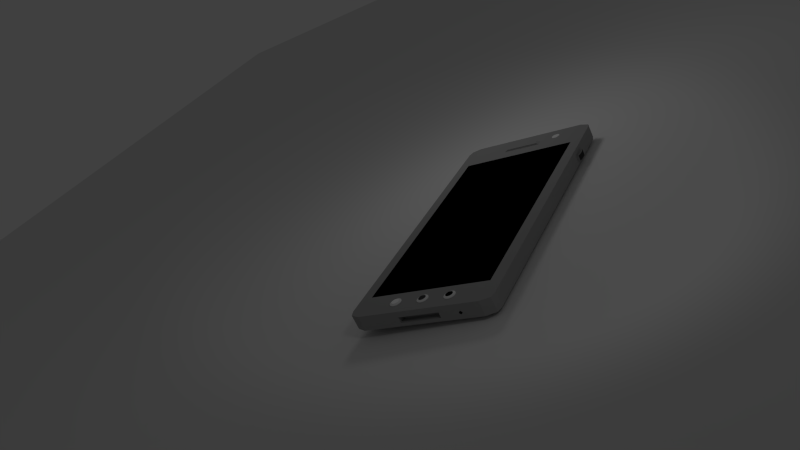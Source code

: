 # Source: phone.blend  (saved by Blender 2.64.0; exported with 4.5.12 LTS)
import bpy
from mathutils import Matrix  # noqa: F401  (used for matrix-valued properties, if any)

bpy.ops.wm.read_factory_settings(use_empty=True)
scene = bpy.context.scene
scene.name = 'Scene'

# ---- collections
col_collection_1 = bpy.data.collections.new('Collection 1'); scene.collection.children.link(col_collection_1)

# ---- materials (node trees are filled in below, after node groups)
mat_material_003 = bpy.data.materials.new('Material.003')
mat_material_003.alpha_threshold = 0.0
mat_material_003.use_transparent_shadow = False
mat_material_003.roughness = 0.5
mat_material_003.line_color = (0.0, 0.0, 0.0, 1.0)
mat_material_004 = bpy.data.materials.new('Material.004')
mat_material_004.alpha_threshold = 0.0
mat_material_004.use_transparent_shadow = False
mat_material_004.diffuse_color = (0.05703, 0.05626, 0.0578, 1.0)
mat_material_004.roughness = 0.5
mat_material_004.line_color = (0.0, 0.0, 0.0, 1.0)
mat_material_005 = bpy.data.materials.new('Material.005')
mat_material_005.alpha_threshold = 0.0
mat_material_005.use_transparent_shadow = False
mat_material_005.diffuse_color = (0.0, 0.0, 0.0, 1.0)
mat_material_005.roughness = 0.5
mat_material_005.line_color = (0.0, 0.0, 0.0, 1.0)
mat_material_006 = bpy.data.materials.new('Material.006')
mat_material_006.alpha_threshold = 0.0
mat_material_006.use_transparent_shadow = False
mat_material_006.diffuse_color = (1.0, 1.0, 1.0, 1.0)
mat_material_006.roughness = 0.5
mat_material_006.line_color = (0.0, 0.0, 0.0, 1.0)
mat_material = bpy.data.materials.new('Material')
mat_material.alpha_threshold = 0.0
mat_material.use_transparent_shadow = False
mat_material.diffuse_color = (0.3343, 0.3343, 0.3343, 1.0)
mat_material.roughness = 0.5
mat_material.line_color = (0.0, 0.0, 0.0, 1.0)
mat_material_002 = bpy.data.materials.new('Material.002')
mat_material_002.alpha_threshold = 0.0
mat_material_002.use_transparent_shadow = False
mat_material_002.diffuse_color = (0.0, 0.0, 0.0, 1.0)
mat_material_002.roughness = 0.5
mat_material_002.line_color = (0.0, 0.0, 0.0, 1.0)
mat_material_007 = bpy.data.materials.new('Material.007')
mat_material_007.alpha_threshold = 0.0
mat_material_007.use_transparent_shadow = False
mat_material_007.diffuse_color = (1.0, 1.0, 1.0, 1.0)
mat_material_007.roughness = 0.5
mat_material_007.line_color = (0.0, 0.0, 0.0, 1.0)
mat_material_008 = bpy.data.materials.new('Material.008')
mat_material_008.alpha_threshold = 0.0
mat_material_008.use_transparent_shadow = False
mat_material_008.diffuse_color = (0.04203, 0.04203, 0.04203, 1.0)
mat_material_008.roughness = 0.5
mat_material_008.line_color = (0.0, 0.0, 0.0, 1.0)

# ---- material node trees

# ---- world
world_world = bpy.data.worlds.new('World'); scene.world = world_world
world_world.color = (0.05088, 0.05088, 0.05088)
world_world.use_sun_shadow = False
world_world.sun_shadow_jitter_overblur = 0.0
world_world.cycles.sampling_method = 'MANUAL'
world_world.cycles.sample_map_resolution = 256

# ---- cameras
cam_camera = bpy.data.cameras.new('Camera')
cam_camera.clip_end = 100.0
cam_camera.lens = 35.0
cam_camera.sensor_width = 32.0
cam_camera.sensor_height = 18.0
cam_camera.ortho_scale = 7.314
cam_camera.dof.focus_distance = 0.0
cam_camera.dof.aperture_fstop = 128.0

# ---- lights
light_spot = bpy.data.lights.new('Spot', 'SPOT')
light_spot.transmission_factor = 0.0
light_spot.energy = 200.0
light_spot.shadow_buffer_clip_start = 0.5
light_spot.shadow_soft_size = 1.0
light_spot.shadow_maximum_resolution = 0.006
light_spot.use_absolute_resolution = True
light_spot.cycles.use_multiple_importance_sampling = False
light_lamp = bpy.data.lights.new('Lamp', 'POINT')
light_lamp.transmission_factor = 0.0
light_lamp.cutoff_distance = 30.0
light_lamp.energy = 100.0
light_lamp.shadow_buffer_clip_start = 1.001
light_lamp.shadow_soft_size = 1.0
light_lamp.shadow_maximum_resolution = 0.006
light_lamp.use_absolute_resolution = True
light_lamp.cycles.use_multiple_importance_sampling = False

# ---- meshes
me_circle_001 = bpy.data.meshes.new('Circle.001')
me_circle_001.from_pydata([(246.1, -244.1, -4.763), (-245.6, -244.1, -4.763), (246.1, 247.6, -4.763), (-245.6, 247.6, -4.763)], [], [(2, 3, 1, 0)])
me_circle_001.use_remesh_preserve_volume = False
me_circle_001.use_remesh_preserve_attributes = False
me_circle_001.use_mirror_vertex_groups = False
me_circle_001.update()
me_cylinder_001 = bpy.data.meshes.new('Cylinder.001')
me_cylinder_001.from_pydata([(3.243, -7.459, 1.576), (3.142, -7.469, 1.576), (3.045, -7.498, 1.576), (2.955, -7.546, 1.576), (2.877, -7.61, 1.576), (2.812, -7.689, 1.576), (2.764, -7.778, 1.576), (2.735, -7.875, 1.576), (2.725, -7.976, 1.576), (2.735, -8.077, 1.576), (2.764, -8.174, 1.576), (2.812, -8.264, 1.576), (2.877, -8.342, 1.576), (2.955, -8.406, 1.576), (3.045, -8.454, 1.576), (3.142, -8.484, 1.576), (3.243, -8.494, 1.576), (3.343, -8.484, 1.576), (3.441, -8.454, 1.576), (3.53, -8.406, 1.576), (3.608, -8.342, 1.576), (3.673, -8.264, 1.576), (3.721, -8.174, 1.576), (3.75, -8.077, 1.576), (3.76, -7.976, 1.576), (3.75, -7.875, 1.576), (3.721, -7.778, 1.576), (3.673, -7.689, 1.576), (3.608, -7.61, 1.576), (3.53, -7.546, 1.576), (3.441, -7.498, 1.576), (3.343, -7.469, 1.576), (-32.21, -6.215, 1.205), (-32.21, -6.462, 1.764), (-32.08, -6.228, 1.205), (-32.12, -6.47, 1.764), (-31.95, -6.267, 1.205), (-32.04, -6.495, 1.764), (-31.83, -6.33, 1.205), (-31.97, -6.536, 1.764), (-31.72, -6.416, 1.205), (-31.9, -6.59, 1.764), (-31.64, -6.52, 1.205), (-31.84, -6.657, 1.764), (-31.58, -6.638, 1.205), (-31.8, -6.733, 1.764), (-31.54, -6.767, 1.205), (-31.78, -6.815, 1.764), (-31.52, -6.901, 1.205), (-31.77, -6.901, 1.764), (-31.54, -7.034, 1.205), (-31.78, -6.986, 1.764), (-31.58, -7.163, 1.205), (-31.8, -7.069, 1.764), (-31.64, -7.282, 1.205), (-31.84, -7.144, 1.764), (-31.72, -7.385, 1.205), (-31.9, -7.211, 1.764), (-31.83, -7.471, 1.205), (-31.97, -7.266, 1.764), (-31.95, -7.534, 1.205), (-32.04, -7.306, 1.764), (-32.08, -7.573, 1.205), (-32.12, -7.331, 1.764), (-32.21, -7.586, 1.205), (-32.21, -7.34, 1.764), (-32.34, -7.573, 1.205), (-32.3, -7.331, 1.764), (-32.47, -7.534, 1.205), (-32.38, -7.306, 1.764), (-32.59, -7.471, 1.205), (-32.45, -7.266, 1.764), (-32.69, -7.385, 1.205), (-32.52, -7.211, 1.764), (-32.78, -7.282, 1.205), (-32.57, -7.144, 1.764), (-32.84, -7.163, 1.205), (-32.62, -7.069, 1.764), (-32.88, -7.034, 1.205), (-32.64, -6.986, 1.764), (-32.9, -6.901, 1.205), (-32.65, -6.901, 1.764), (-32.88, -6.767, 1.205), (-32.64, -6.815, 1.764), (-32.84, -6.638, 1.205), (-32.62, -6.733, 1.764), (-32.78, -6.52, 1.205), (-32.57, -6.657, 1.764), (-32.69, -6.416, 1.205), (-32.52, -6.59, 1.764), (-32.59, -6.33, 1.205), (-32.45, -6.536, 1.764), (-32.47, -6.267, 1.205), (-32.38, -6.495, 1.764), (-32.34, -6.228, 1.205), (-32.3, -6.47, 1.764), (-32.21, -6.215, 1.645), (-32.08, -6.228, 1.645), (-31.95, -6.267, 1.645), (-31.83, -6.33, 1.645), (-31.72, -6.416, 1.645), (-31.64, -6.52, 1.645), (-31.58, -6.638, 1.645), (-31.54, -6.767, 1.645), (-31.52, -6.901, 1.645), (-31.54, -7.034, 1.645), (-31.58, -7.163, 1.645), (-31.64, -7.282, 1.645), (-31.72, -7.385, 1.645), (-31.83, -7.471, 1.645), (-31.95, -7.534, 1.645), (-32.08, -7.573, 1.645), (-32.21, -7.586, 1.645), (-32.34, -7.573, 1.645), (-32.47, -7.534, 1.645), (-32.59, -7.471, 1.645), (-32.69, -7.385, 1.645), (-32.78, -7.282, 1.645), (-32.84, -7.163, 1.645), (-32.88, -7.034, 1.645), (-32.9, -6.901, 1.645), (-32.88, -6.767, 1.645), (-32.84, -6.638, 1.645), (-32.78, -6.52, 1.645), (-32.69, -6.416, 1.645), (-32.59, -6.33, 1.645), (-32.47, -6.267, 1.645), (-32.34, -6.228, 1.645), (-32.12, -0.4686, 1.764), (-32.08, -0.7106, 1.205), (-32.04, -0.4437, 1.764), (-31.95, -0.6716, 1.205), (-31.97, -0.4031, 1.764), (-31.83, -0.6082, 1.205), (-31.9, -0.3485, 1.764), (-31.72, -0.523, 1.205), (-31.84, -0.282, 1.764), (-31.64, -0.419, 1.205), (-31.8, -0.2061, 1.764), (-31.58, -0.3005, 1.205), (-31.78, -0.1237, 1.764), (-31.54, -0.1718, 1.205), (-31.77, -0.03805, 1.764), (-31.52, -0.03805, 1.205), (-31.78, 0.04759, 1.764), (-31.54, 0.09573, 1.205), (-31.8, 0.13, 1.764), (-31.58, 0.2244, 1.205), (-31.84, 0.2058, 1.764), (-31.64, 0.3429, 1.205), (-31.9, 0.2724, 1.764), (-31.72, 0.4469, 1.205), (-31.97, 0.327, 1.764), (-31.83, 0.5321, 1.205), (-32.04, 0.3675, 1.764), (-31.95, 0.5955, 1.205), (-32.12, 0.3925, 1.764), (-32.08, 0.6345, 1.205), (-32.21, 0.401, 1.764), (-32.21, 0.6477, 1.205), (-32.21, -0.7238, 1.205), (-32.21, -0.4771, 1.764), (-32.34, -0.7106, 1.205), (-32.3, -0.4686, 1.764), (-32.47, -0.6716, 1.205), (-32.38, -0.4437, 1.764), (-32.59, -0.6082, 1.205), (-32.45, -0.4031, 1.764), (-32.69, -0.523, 1.205), (-32.52, -0.3485, 1.764), (-32.78, -0.419, 1.205), (-32.57, -0.282, 1.764), (-32.84, -0.3005, 1.205), (-32.62, -0.2061, 1.764), (-32.88, -0.1718, 1.205), (-32.64, -0.1237, 1.764), (-32.9, -0.03805, 1.205), (-32.65, -0.03805, 1.764), (-32.88, 0.09573, 1.205), (-32.64, 0.04759, 1.764), (-32.84, 0.2244, 1.205), (-32.62, 0.13, 1.764), (-32.78, 0.3429, 1.205), (-32.57, 0.2059, 1.764), (-32.69, 0.4469, 1.205), (-32.52, 0.2724, 1.764), (-32.59, 0.5321, 1.205), (-32.45, 0.327, 1.764), (-32.47, 0.5955, 1.205), (-32.38, 0.3675, 1.764), (-32.34, 0.6345, 1.205), (-32.3, 0.3925, 1.764), (-32.21, 0.6477, 1.645), (-32.08, 0.6345, 1.645), (-31.95, 0.5955, 1.645), (-31.83, 0.5321, 1.645), (-31.72, 0.4469, 1.645), (-31.64, 0.3429, 1.645), (-31.58, 0.2244, 1.645), (-31.54, 0.09573, 1.645), (-31.52, -0.03805, 1.645), (-31.54, -0.1718, 1.645), (-31.58, -0.3005, 1.645), (-31.64, -0.419, 1.645), (-31.72, -0.523, 1.645), (-31.83, -0.6082, 1.645), (-31.95, -0.6716, 1.645), (-32.08, -0.7106, 1.645), (-32.21, -0.7238, 1.645), (-32.34, -0.7106, 1.645), (-32.47, -0.6716, 1.645), (-32.59, -0.6082, 1.645), (-32.69, -0.523, 1.645), (-32.78, -0.419, 1.645), (-32.84, -0.3005, 1.645), (-32.88, -0.1718, 1.645), (-32.9, -0.03805, 1.645), (-32.88, 0.09573, 1.645), (-32.84, 0.2244, 1.645), (-32.78, 0.3429, 1.645), (-32.69, 0.4469, 1.645), (-32.59, 0.5321, 1.645), (-32.47, 0.5955, 1.645), (-32.34, 0.6345, 1.645), (2.969e-08, 0.75, -0.8887), (0.0, 1.0, 1.0), (0.1463, 0.7356, -0.8887), (0.1951, 0.9808, 1.0), (0.287, 0.6929, -0.8887), (0.3827, 0.9239, 1.0), (0.4167, 0.6236, -0.8887), (0.5556, 0.8315, 1.0), (0.5303, 0.5303, -0.8887), (0.7071, 0.7071, 1.0), (0.6236, 0.4167, -0.8887), (0.8315, 0.5556, 1.0), (0.6929, 0.287, -0.8887), (0.9239, 0.3827, 1.0), (0.7356, 0.1463, -0.8887), (0.9808, 0.1951, 1.0), (0.75, 1.279e-07, -0.8887), (1.0, 7.55e-08, 1.0), (0.7356, -0.1463, -0.8887), (0.9808, -0.1951, 1.0), (0.6929, -0.287, -0.8887), (0.9239, -0.3827, 1.0), (0.6236, -0.4167, -0.8887), (0.8315, -0.5556, 1.0), (0.5303, -0.5303, -0.8887), (0.7071, -0.7071, 1.0), (0.4167, -0.6236, -0.8887), (0.5556, -0.8315, 1.0), (0.287, -0.6929, -0.8887), (0.3827, -0.9239, 1.0), (0.1463, -0.7356, -0.8887), (0.1951, -0.9808, 1.0), (-2.147e-07, -0.75, -0.8887), (-3.258e-07, -1.0, 1.0), (-0.1463, -0.7356, -0.8887), (-0.1951, -0.9808, 1.0), (-0.287, -0.6929, -0.8887), (-0.3827, -0.9239, 1.0), (-0.4167, -0.6236, -0.8887), (-0.5556, -0.8315, 1.0), (-0.5303, -0.5303, -0.8887), (-0.7071, -0.7071, 1.0), (-0.6236, -0.4167, -0.8887), (-0.8315, -0.5556, 1.0), (-0.6929, -0.287, -0.8887), (-0.9239, -0.3827, 1.0), (-0.7356, -0.1463, -0.8887), (-0.9808, -0.1951, 1.0), (-0.75, 7.954e-07, -0.8887), (-1.0, 9.656e-07, 1.0), (-0.7356, 0.1463, -0.8887), (-0.9808, 0.1951, 1.0), (-0.6929, 0.287, -0.8887), (-0.9239, 0.3827, 1.0), (-0.6236, 0.4167, -0.8887), (-0.8315, 0.5556, 1.0), (-0.5303, 0.5303, -0.8887), (-0.7071, 0.7071, 1.0), (-0.4167, 0.6236, -0.8887), (-0.5556, 0.8315, 1.0), (-0.287, 0.6929, -0.8887), (-0.3827, 0.9239, 1.0), (-0.1463, 0.7356, -0.8887), (-0.1951, 0.9808, 1.0), (0.0, 1.0, -0.7514), (0.1951, 0.9808, -0.7514), (0.3827, 0.9239, -0.7514), (0.5556, 0.8315, -0.7514), (0.7071, 0.7071, -0.7514), (0.8315, 0.5556, -0.7514), (0.9239, 0.3827, -0.7514), (0.9808, 0.1951, -0.7514), (1.0, 7.55e-08, -0.7514), (0.9808, -0.1951, -0.7514), (0.9239, -0.3827, -0.7514), (0.8315, -0.5556, -0.7514), (0.7071, -0.7071, -0.7514), (0.5556, -0.8315, -0.7514), (0.3827, -0.9239, -0.7514), (0.1951, -0.9808, -0.7514), (-3.258e-07, -1.0, -0.7514), (-0.1951, -0.9808, -0.7514), (-0.3827, -0.9239, -0.7514), (-0.5556, -0.8315, -0.7514), (-0.7071, -0.7071, -0.7514), (-0.8315, -0.5556, -0.7514), (-0.9239, -0.3827, -0.7514), (-0.9808, -0.1951, -0.7514), (-1.0, 9.656e-07, -0.7514), (-0.9808, 0.1951, -0.7514), (-0.9239, 0.3827, -0.7514), (-0.8315, 0.5556, -0.7514), (-0.7071, 0.7071, -0.7514), (-0.5556, 0.8315, -0.7514), (-0.3827, 0.9239, -0.7514), (-0.1951, 0.9808, -0.7514), (0.7356, 0.1463, -0.6549), (0.6929, 0.287, -0.6549), (0.6236, 0.4167, -0.6549), (0.5303, 0.5303, -0.6549), (-0.6236, 0.4167, -0.6549), (-0.6929, 0.287, -0.6549), (-0.7356, 0.1463, -0.6549), (-0.75, 7.954e-07, -0.6549), (-0.1463, 0.7356, -0.6549), (-0.287, 0.6929, -0.6549), (-0.4167, 0.6236, -0.6549), (-0.5303, 0.5303, -0.6549), (0.6236, -0.4167, -0.6549), (0.6929, -0.287, -0.6549), (0.7356, -0.1463, -0.6549), (0.75, 1.279e-07, -0.6549), (0.1463, -0.7356, -0.6549), (0.287, -0.6929, -0.6549), (0.4167, -0.6236, -0.6549), (0.5303, -0.5303, -0.6549), (-0.4167, -0.6236, -0.6549), (-0.287, -0.6929, -0.6549), (-0.1463, -0.7356, -0.6549), (-2.147e-07, -0.75, -0.6549), (-0.7356, -0.1463, -0.6549), (-0.6929, -0.287, -0.6549), (-0.6236, -0.4167, -0.6549), (-0.5303, -0.5303, -0.6549), (0.4167, 0.6236, -0.6549), (0.287, 0.6929, -0.6549), (0.1463, 0.7356, -0.6549), (2.969e-08, 0.75, -0.6549), (-32.21, -2.841, 1.205), (-32.21, -3.088, 1.764), (-32.08, -2.855, 1.205), (-32.12, -3.097, 1.764), (-31.95, -2.894, 1.205), (-32.04, -3.122, 1.764), (-31.83, -2.957, 1.205), (-31.97, -3.162, 1.764), (-31.72, -3.042, 1.205), (-31.9, -3.217, 1.764), (-31.64, -3.146, 1.205), (-31.84, -3.283, 1.764), (-31.58, -3.265, 1.205), (-31.8, -3.359, 1.764), (-31.54, -3.393, 1.205), (-31.78, -3.442, 1.764), (-31.52, -3.527, 1.205), (-31.77, -3.527, 1.764), (-31.54, -3.661, 1.205), (-31.78, -3.613, 1.764), (-31.58, -3.79, 1.205), (-31.8, -3.695, 1.764), (-31.64, -3.908, 1.205), (-31.84, -3.771, 1.764), (-31.72, -4.012, 1.205), (-31.9, -3.838, 1.764), (-31.83, -4.097, 1.205), (-31.97, -3.892, 1.764), (-31.95, -4.161, 1.205), (-32.04, -3.933, 1.764), (-32.08, -4.2, 1.205), (-32.12, -3.958, 1.764), (-32.21, -4.213, 1.205), (-32.21, -3.966, 1.764), (-32.34, -4.2, 1.205), (-32.3, -3.958, 1.764), (-32.47, -4.161, 1.205), (-32.38, -3.933, 1.764), (-32.59, -4.097, 1.205), (-32.45, -3.892, 1.764), (-32.69, -4.012, 1.205), (-32.52, -3.838, 1.764), (-32.78, -3.908, 1.205), (-32.57, -3.771, 1.764), (-32.84, -3.79, 1.205), (-32.62, -3.695, 1.764), (-32.88, -3.661, 1.205), (-32.64, -3.613, 1.764), (-32.9, -3.527, 1.205), (-32.65, -3.527, 1.764), (-32.88, -3.393, 1.205), (-32.64, -3.442, 1.764), (-32.84, -3.265, 1.205), (-32.62, -3.359, 1.764), (-32.78, -3.146, 1.205), (-32.57, -3.283, 1.764), (-32.69, -3.042, 1.205), (-32.52, -3.217, 1.764), (-32.59, -2.957, 1.205), (-32.45, -3.162, 1.764), (-32.47, -2.894, 1.205), (-32.38, -3.122, 1.764), (-32.34, -2.855, 1.205), (-32.3, -3.097, 1.764), (-32.21, -2.841, 1.645), (-32.08, -2.855, 1.645), (-31.95, -2.894, 1.645), (-31.83, -2.957, 1.645), (-31.72, -3.042, 1.645), (-31.64, -3.146, 1.645), (-31.58, -3.265, 1.645), (-31.54, -3.393, 1.645), (-31.52, -3.527, 1.645), (-31.54, -3.661, 1.645), (-31.58, -3.79, 1.645), (-31.64, -3.908, 1.645), (-31.72, -4.012, 1.645), (-31.83, -4.097, 1.645), (-31.95, -4.161, 1.645), (-32.08, -4.2, 1.645), (-32.21, -4.213, 1.645), (-32.34, -4.2, 1.645), (-32.47, -4.161, 1.645), (-32.59, -4.097, 1.645), (-32.69, -4.012, 1.645), (-32.78, -3.908, 1.645), (-32.84, -3.79, 1.645), (-32.88, -3.661, 1.645), (-32.9, -3.527, 1.645), (-32.88, -3.393, 1.645), (-32.84, -3.265, 1.645), (-32.78, -3.146, 1.645), (-32.69, -3.042, 1.645), (-32.59, -2.957, 1.645), (-32.47, -2.894, 1.645), (-32.34, -2.855, 1.645), (-32.8, 4.934, -0.5647), (-32.8, -11.91, -0.5647), (3.807, -11.91, -0.5647), (3.807, 4.934, -0.5647), (-33.55, 5.278, 1.547), (-33.55, -12.25, 1.547), (4.558, -12.25, 1.547), (4.558, 5.278, 1.547), (-32.03, 5.147, -0.5904), (-32.03, -12.12, -0.5904), (-32.75, 5.5, 1.574), (-32.75, -12.47, 1.574), (3.687, -12.47, 1.574), (3.687, 5.5, 1.574), (2.97, -12.12, -0.5904), (2.97, 5.147, -0.5904), (-32.03, -10.74, -0.5904), (-30.47, -11.04, 1.574), (1.837, -11.04, 1.574), (2.97, -10.74, -0.5904), (5.041, -11.04, 1.574), (-34.03, -11.04, 1.574), (4.27, -10.74, -0.5904), (-33.26, -10.74, -0.5904), (4.27, 3.876, -0.5904), (5.041, 4.177, 1.574), (-32.03, 3.876, -0.5904), (2.97, 3.876, -0.5904), (-30.47, 4.177, 1.574), (1.837, 4.177, 1.574), (-33.26, 3.876, -0.5904), (-34.03, 4.177, 1.574), (4.27, -0.9948, -0.5904), (4.27, -5.866, -0.5904), (5.041, -0.8941, 1.574), (5.041, -5.965, 1.574), (-32.03, -0.9948, -0.5904), (-32.03, -5.866, -0.5904), (2.97, -0.9948, -0.5904), (2.97, -5.866, -0.5904), (-30.47, -0.8941, 1.574), (-30.47, -5.965, 1.574), (1.837, -0.8941, 1.574), (1.837, -5.965, 1.574), (-33.26, -0.9948, -0.5904), (-33.26, -5.866, -0.5904), (-34.03, -0.8941, 1.574), (-34.03, -5.965, 1.574), (-33.55, 5.278, 0.1397), (-33.55, 5.278, 0.8433), (-33.55, -12.25, 0.1397), (-33.55, -12.25, 0.8433), (4.558, -12.25, 0.1397), (4.558, -12.25, 0.8433), (4.558, 5.278, 0.1397), (4.558, 5.278, 0.8433), (-32.75, -12.47, 0.8522), (-32.75, -12.47, 0.1308), (-32.75, 5.5, 0.1308), (-32.75, 5.5, 0.8522), (3.687, 5.5, 0.1308), (3.687, 5.5, 0.8522), (3.687, -12.47, 0.8522), (3.687, -12.47, 0.1308), (-34.03, -11.04, 0.8522), (-34.03, -11.04, 0.1308), (5.041, -11.04, 0.8522), (5.041, -11.04, 0.1308), (5.041, 4.177, 0.8522), (5.041, 4.177, 0.1308), (-34.03, 4.177, 0.8522), (-34.03, 4.177, 0.1308), (-34.03, -0.8941, 0.8522), (-34.03, -0.8941, 0.1308), (-34.03, -5.965, 0.8522), (-34.03, -5.965, 0.1308), (5.041, -5.965, 0.8522), (5.041, -5.965, 0.1308), (5.041, -0.8941, 0.8522), (5.041, -0.8941, 0.1308), (-33.19, -0.8941, 0.8522), (-33.19, -0.8941, 0.1308), (-33.19, -5.965, 0.8522), (-33.19, -5.965, 0.1308), (-32.75, -12.47, -0.3091), (3.687, -12.47, -0.3091), (-34.03, -11.04, -0.3091), (5.041, -11.04, -0.3091), (5.041, 4.177, -0.3091), (-34.03, 4.177, -0.3091), (-34.03, -0.8941, -0.3091), (-34.03, -5.965, -0.3091), (5.041, -5.965, -0.3091), (5.041, -0.8941, -0.3091), (-33.55, 5.278, -0.2893), (-33.55, -12.25, -0.2893), (4.558, -12.25, -0.2893), (4.558, 5.278, -0.2893), (-32.75, 5.5, -0.3091), (3.687, 5.5, -0.3091), (-34.03, -8.501, 0.7049), (-34.03, -8.501, 0.2781), (-34.03, -8.695, 0.5468), (-34.03, -8.306, 0.5468), (-34.03, -8.695, 0.4362), (-34.03, -8.306, 0.4362), (-1.278, -12.47, 1.574), (-1.662, -12.12, -0.5904), (-1.662, 5.147, -0.5904), (-1.278, 5.5, 1.574), (0.6604, -11.04, 1.574), (-1.662, -10.74, -0.5904), (0.6604, 4.177, 1.574), (-1.662, 3.876, -0.5904), (0.6604, -0.8941, 1.574), (0.6604, -5.965, 1.574), (-1.662, -0.9948, -0.5904), (-1.662, -5.866, -0.5904), (-1.278, -12.47, 0.1308), (-1.278, -12.47, 0.8522), (-1.278, 5.5, 0.8522), (-1.278, 5.5, 0.1308), (-1.278, 5.5, -0.3091), (-1.278, -12.47, -0.3091), (-1.871, -12.47, 1.574), (-2.186, -12.12, -0.5904), (-2.186, 5.147, -0.5904), (-1.871, 5.5, 1.574), (0.2662, -11.04, 1.574), (0.2662, 4.177, 1.574), (0.2662, -0.8941, 1.574), (0.2662, -5.965, 1.574), (-2.186, -10.74, -0.5904), (-2.186, 3.876, -0.5904), (-2.186, -0.9948, -0.5904), (-2.186, -5.866, -0.5904), (-1.871, -12.47, 0.1308), (-1.871, -12.47, 0.8522), (-1.871, 5.5, 0.8522), (-1.871, 5.5, 0.1308), (-1.871, 5.5, -0.3091), (-1.871, -12.47, -0.3091), (-2.438, 5.5, 0.1308), (-2.438, 5.5, 0.8522), (-2.438, -12.47, 0.8522), (-2.438, -12.47, 0.1308), (-3.081, -12.47, 1.574), (-3.235, -12.12, -0.5904), (-3.235, -0.9948, -0.5904), (-3.235, -5.866, -0.5904), (0.0825, -0.8941, 1.574), (0.08251, -5.965, 1.574), (-3.081, 5.789, 0.1308), (-3.081, 5.789, 0.8522), (-2.438, 5.789, 0.8522), (-2.438, 5.789, 0.1308), (-2.438, -12.47, -0.3091), (-2.438, 5.5, -0.3091), (-3.081, -12.47, 0.1308), (-3.081, -12.47, 0.8522), (-3.235, 5.147, -0.5904), (-3.081, 5.5, 1.574), (-2.61, -5.866, -0.5904), (-2.61, -0.9948, -0.5904), (-2.61, 3.876, -0.5904), (-2.61, -10.74, -0.5904), (-3.081, 5.5, 0.8522), (-3.081, 5.5, 0.1308), (0.08251, -11.04, 1.574), (0.0825, 4.177, 1.574), (-1.871, 5.789, 0.1308), (-1.871, 5.789, 0.8522), (-2.438, 5.5, 1.574), (-2.61, 5.147, -0.5904), (-2.61, -12.12, -0.5904), (-2.438, -12.47, 1.574), (0.1084, -5.965, 1.574), (0.1084, -0.8941, 1.574), (0.1084, 4.177, 1.574), (0.1084, -11.04, 1.574), (-3.235, -10.74, -0.5904), (-3.235, 3.876, -0.5904), (-3.081, -12.47, -0.3091), (-3.081, 5.5, -0.3091), (-1.278, 5.789, 0.1308), (-1.278, 5.789, 0.8522), (-1.278, -12.77, 0.1308), (-1.278, -12.77, 0.8522), (-1.871, -12.9, 0.1308), (-1.871, -12.9, 0.8522), (-2.438, -12.9, 0.8522), (-2.438, -12.9, 0.1308), (-3.081, -12.77, 0.1308), (-3.081, -12.77, 0.8522), (3.18, 5.094, -0.5839), (3.18, -12.06, -0.5839), (3.906, 5.444, 1.567), (3.906, -12.42, 1.567), (2.642, -11.04, 1.574), (3.297, -10.74, -0.5904), (2.642, 4.177, 1.574), (3.297, 3.876, -0.5904), (2.642, -0.8941, 1.574), (2.642, -5.965, 1.574), (3.297, -0.9948, -0.5904), (3.297, -5.866, -0.5904), (3.906, -12.42, 0.133), (3.906, -12.42, 0.8499), (3.906, 5.444, 0.8499), (3.906, 5.444, 0.133), (3.906, 5.444, -0.3041), (3.906, -12.42, -0.3041), (2.571, -5.519, 1.799), (2.571, -1.34, 1.799), (1.908, -5.519, 1.799), (1.908, -1.34, 1.799), (-34.05, -8.501, 0.7049), (-34.05, -8.501, 0.2781), (-34.05, -8.695, 0.5468), (-34.05, -8.306, 0.5468), (-34.05, -8.695, 0.4362), (-34.05, -8.306, 0.4362)], [], [(2, 1, 0, 31, 30, 29, 28, 27, 26, 25, 24, 23, 22, 21, 20, 19, 18, 17, 16, 15, 14, 13, 12, 11, 10, 9, 8, 7, 6, 5, 4, 3), (96, 33, 35, 97), (97, 35, 37, 98), (98, 37, 39, 99), (99, 39, 41, 100), (100, 41, 43, 101), (101, 43, 45, 102), (102, 45, 47, 103), (103, 47, 49, 104), (104, 49, 51, 105), (105, 51, 53, 106), (106, 53, 55, 107), (107, 55, 57, 108), (108, 57, 59, 109), (109, 59, 61, 110), (110, 61, 63, 111), (111, 63, 65, 112), (112, 65, 67, 113), (113, 67, 69, 114), (114, 69, 71, 115), (115, 71, 73, 116), (116, 73, 75, 117), (117, 75, 77, 118), (118, 77, 79, 119), (119, 79, 81, 120), (120, 81, 83, 121), (121, 83, 85, 122), (122, 85, 87, 123), (123, 87, 89, 124), (124, 89, 91, 125), (125, 91, 93, 126), (35, 33, 95, 93, 91, 89, 87, 85, 83, 81, 79, 77, 75, 73, 71, 69, 67, 65, 63, 61, 59, 57, 55, 53, 51, 49, 47, 45, 43, 41, 39, 37), (127, 95, 33, 96), (126, 93, 95, 127), (32, 34, 36, 38, 40, 42, 44, 46, 48, 50, 52, 54, 56, 58, 60, 62, 64, 66, 68, 70, 72, 74, 76, 78, 80, 82, 84, 86, 88, 90, 92, 94), (32, 96, 97, 34), (34, 97, 98, 36), (36, 98, 99, 38), (38, 99, 100, 40), (40, 100, 101, 42), (42, 101, 102, 44), (44, 102, 103, 46), (46, 103, 104, 48), (48, 104, 105, 50), (50, 105, 106, 52), (52, 106, 107, 54), (54, 107, 108, 56), (56, 108, 109, 58), (58, 109, 110, 60), (60, 110, 111, 62), (62, 111, 112, 64), (64, 112, 113, 66), (66, 113, 114, 68), (68, 114, 115, 70), (70, 115, 116, 72), (72, 116, 117, 74), (74, 117, 118, 76), (76, 118, 119, 78), (78, 119, 120, 80), (80, 120, 121, 82), (82, 121, 122, 84), (84, 122, 123, 86), (86, 123, 124, 88), (88, 124, 125, 90), (90, 125, 126, 92), (94, 127, 96, 32), (92, 126, 127, 94), (192, 158, 156, 193), (193, 156, 154, 194), (194, 154, 152, 195), (195, 152, 150, 196), (196, 150, 148, 197), (197, 148, 146, 198), (198, 146, 144, 199), (199, 144, 142, 200), (200, 142, 140, 201), (201, 140, 138, 202), (202, 138, 136, 203), (203, 136, 134, 204), (204, 134, 132, 205), (205, 132, 130, 206), (206, 130, 128, 207), (207, 128, 161, 208), (208, 161, 163, 209), (209, 163, 165, 210), (210, 165, 167, 211), (211, 167, 169, 212), (212, 169, 171, 213), (213, 171, 173, 214), (214, 173, 175, 215), (215, 175, 177, 216), (216, 177, 179, 217), (217, 179, 181, 218), (218, 181, 183, 219), (219, 183, 185, 220), (220, 185, 187, 221), (221, 187, 189, 222), (156, 158, 191, 189, 187, 185, 183, 181, 179, 177, 175, 173, 171, 169, 167, 165, 163, 161, 128, 130, 132, 134, 136, 138, 140, 142, 144, 146, 148, 150, 152, 154), (223, 191, 158, 192), (222, 189, 191, 223), (159, 157, 155, 153, 151, 149, 147, 145, 143, 141, 139, 137, 135, 133, 131, 129, 160, 162, 164, 166, 168, 170, 172, 174, 176, 178, 180, 182, 184, 186, 188, 190), (159, 192, 193, 157), (157, 193, 194, 155), (155, 194, 195, 153), (153, 195, 196, 151), (151, 196, 197, 149), (149, 197, 198, 147), (147, 198, 199, 145), (145, 199, 200, 143), (143, 200, 201, 141), (141, 201, 202, 139), (139, 202, 203, 137), (137, 203, 204, 135), (135, 204, 205, 133), (133, 205, 206, 131), (131, 206, 207, 129), (129, 207, 208, 160), (160, 208, 209, 162), (162, 209, 210, 164), (164, 210, 211, 166), (166, 211, 212, 168), (168, 212, 213, 170), (170, 213, 214, 172), (172, 214, 215, 174), (174, 215, 216, 176), (176, 216, 217, 178), (178, 217, 218, 180), (180, 218, 219, 182), (182, 219, 220, 184), (184, 220, 221, 186), (186, 221, 222, 188), (190, 223, 192, 159), (188, 222, 223, 190), (288, 225, 227, 289), (289, 227, 229, 290), (290, 229, 231, 291), (291, 231, 233, 292), (292, 233, 235, 293), (293, 235, 237, 294), (294, 237, 239, 295), (295, 239, 241, 296), (296, 241, 243, 297), (297, 243, 245, 298), (298, 245, 247, 299), (299, 247, 249, 300), (300, 249, 251, 301), (301, 251, 253, 302), (302, 253, 255, 303), (303, 255, 257, 304), (304, 257, 259, 305), (305, 259, 261, 306), (306, 261, 263, 307), (307, 263, 265, 308), (308, 265, 267, 309), (309, 267, 269, 310), (310, 269, 271, 311), (311, 271, 273, 312), (312, 273, 275, 313), (313, 275, 277, 314), (314, 277, 279, 315), (315, 279, 281, 316), (316, 281, 283, 317), (317, 283, 285, 318), (227, 225, 287, 285, 283, 281, 279, 277, 275, 273, 271, 269, 267, 265, 263, 261, 259, 257, 255, 253, 251, 249, 247, 245, 243, 241, 239, 237, 235, 233, 231, 229), (319, 287, 225, 288), (318, 285, 287, 319), (280, 282, 330, 331), (224, 288, 289, 226), (226, 289, 290, 228), (228, 290, 291, 230), (230, 291, 292, 232), (232, 292, 293, 234), (234, 293, 294, 236), (236, 294, 295, 238), (238, 295, 296, 240), (240, 296, 297, 242), (242, 297, 298, 244), (244, 298, 299, 246), (246, 299, 300, 248), (248, 300, 301, 250), (250, 301, 302, 252), (252, 302, 303, 254), (254, 303, 304, 256), (256, 304, 305, 258), (258, 305, 306, 260), (260, 306, 307, 262), (262, 307, 308, 264), (264, 308, 309, 266), (266, 309, 310, 268), (268, 310, 311, 270), (270, 311, 312, 272), (272, 312, 313, 274), (274, 313, 314, 276), (276, 314, 315, 278), (278, 315, 316, 280), (280, 316, 317, 282), (282, 317, 318, 284), (286, 319, 288, 224), (284, 318, 319, 286), (240, 242, 334, 335), (262, 264, 347, 340), (258, 260, 341, 342), (260, 262, 340, 341), (278, 280, 331, 324), (238, 240, 335, 320), (282, 284, 329, 330), (268, 270, 344, 345), (248, 250, 338, 339), (224, 226, 350, 351), (228, 230, 348, 349), (246, 248, 339, 332), (226, 228, 349, 350), (276, 278, 324, 325), (256, 258, 342, 343), (274, 276, 325, 326), (236, 238, 320, 321), (254, 256, 343, 336), (234, 236, 321, 322), (266, 268, 345, 346), (244, 246, 332, 333), (264, 266, 346, 347), (286, 224, 351, 328), (242, 244, 333, 334), (284, 286, 328, 329), (272, 274, 326, 327), (252, 254, 336, 337), (270, 272, 327, 344), (232, 234, 322, 323), (250, 252, 337, 338), (230, 232, 323, 348), (351, 350, 349, 348, 323, 322, 321, 320, 335, 334, 333, 332, 339, 338, 337, 336, 343, 342, 341, 340, 347, 346, 345, 344, 327, 326, 325, 324, 331, 330, 329, 328), (416, 353, 355, 417), (417, 355, 357, 418), (418, 357, 359, 419), (419, 359, 361, 420), (420, 361, 363, 421), (421, 363, 365, 422), (422, 365, 367, 423), (423, 367, 369, 424), (424, 369, 371, 425), (425, 371, 373, 426), (426, 373, 375, 427), (427, 375, 377, 428), (428, 377, 379, 429), (429, 379, 381, 430), (430, 381, 383, 431), (431, 383, 385, 432), (432, 385, 387, 433), (433, 387, 389, 434), (434, 389, 391, 435), (435, 391, 393, 436), (436, 393, 395, 437), (437, 395, 397, 438), (438, 397, 399, 439), (439, 399, 401, 440), (440, 401, 403, 441), (441, 403, 405, 442), (442, 405, 407, 443), (443, 407, 409, 444), (444, 409, 411, 445), (445, 411, 413, 446), (355, 353, 415, 413, 411, 409, 407, 405, 403, 401, 399, 397, 395, 393, 391, 389, 387, 385, 383, 381, 379, 377, 375, 373, 371, 369, 367, 365, 363, 361, 359, 357), (447, 415, 353, 416), (446, 413, 415, 447), (352, 354, 356, 358, 360, 362, 364, 366, 368, 370, 372, 374, 376, 378, 380, 382, 384, 386, 388, 390, 392, 394, 396, 398, 400, 402, 404, 406, 408, 410, 412, 414), (352, 416, 417, 354), (354, 417, 418, 356), (356, 418, 419, 358), (358, 419, 420, 360), (360, 420, 421, 362), (362, 421, 422, 364), (364, 422, 423, 366), (366, 423, 424, 368), (368, 424, 425, 370), (370, 425, 426, 372), (372, 426, 427, 374), (374, 427, 428, 376), (376, 428, 429, 378), (378, 429, 430, 380), (380, 430, 431, 382), (382, 431, 432, 384), (384, 432, 433, 386), (386, 433, 434, 388), (388, 434, 435, 390), (390, 435, 436, 392), (392, 436, 437, 394), (394, 437, 438, 396), (396, 438, 439, 398), (398, 439, 440, 400), (400, 440, 441, 402), (402, 441, 442, 404), (404, 442, 443, 406), (406, 443, 444, 408), (408, 444, 445, 410), (410, 445, 446, 412), (414, 447, 416, 352), (412, 446, 447, 414), (647, 643, 450, 470), (646, 468, 454, 645), (512, 469, 453, 499), (655, 645, 454, 501), (516, 473, 455, 503), (658, 642, 451, 545), (471, 449, 457, 464), (469, 465, 459, 453), (499, 453, 459, 504), (542, 448, 456, 546), (563, 491, 466, 558), (567, 554, 460, 510), (558, 466, 460, 554), (565, 559, 467, 487), (559, 555, 462, 467), (493, 471, 464, 485), (570, 556, 463, 547), (495, 489, 465, 469), (501, 454, 468, 514), (651, 483, 468, 646), (653, 647, 470, 481), (526, 482, 473, 516), (557, 461, 477, 560), (497, 452, 479, 518), (556, 561, 475, 463), (448, 478, 474, 456), (452, 458, 476, 479), (644, 455, 473, 648), (642, 649, 472, 451), (560, 477, 490, 562), (562, 490, 491, 563), (518, 479, 494, 520), (520, 494, 495, 522), (561, 564, 486, 475), (564, 565, 487, 486), (478, 492, 484, 474), (492, 493, 485, 484), (479, 476, 488, 494), (494, 488, 489, 495), (648, 473, 482, 650), (650, 482, 483, 651), (649, 652, 480, 472), (652, 653, 481, 480), (514, 468, 483, 524), (524, 483, 482, 526), (534, 513, 498, 543), (513, 512, 499, 498), (659, 654, 500, 544), (654, 655, 501, 500), (536, 517, 502, 545), (517, 516, 503, 502), (644, 656, 503, 455), (656, 657, 502, 503), (543, 498, 505, 532), (498, 499, 504, 505), (452, 497, 507, 458), (497, 496, 506, 507), (571, 566, 511, 533), (566, 567, 510, 511), (557, 568, 509, 461), (568, 569, 508, 509), (544, 500, 515, 535), (500, 501, 514, 515), (541, 527, 517, 536), (527, 526, 516, 517), (542, 496, 519, 537), (496, 497, 518, 519), (537, 519, 521, 538), (519, 518, 520, 521), (538, 521, 523, 539), (520, 522, 530, 528), (535, 515, 525, 540), (515, 514, 524, 525), (540, 525, 527, 541), (525, 524, 526, 527), (529, 528, 530, 531), (529, 531, 523, 521), (521, 520, 528, 529), (531, 530, 522, 523), (657, 658, 545, 502), (496, 542, 546, 506), (569, 570, 547, 508), (471, 534, 543, 449), (643, 659, 544, 450), (472, 536, 545, 451), (449, 543, 532, 457), (555, 571, 533, 462), (493, 539, 534, 471), (450, 544, 535, 470), (480, 541, 536, 472), (448, 542, 537, 478), (478, 537, 538, 492), (492, 538, 539, 493), (470, 535, 540, 481), (481, 540, 541, 480), (579, 563, 558, 576), (585, 572, 554, 567), (576, 558, 554, 572), (583, 580, 559, 565), (580, 573, 555, 559), (588, 574, 556, 570), (575, 557, 560, 577), (574, 581, 561, 556), (577, 560, 562, 578), (578, 562, 563, 579), (581, 582, 564, 561), (582, 583, 565, 564), (589, 584, 566, 571), (592, 585, 637, 638), (575, 586, 568, 557), (601, 602, 591, 614), (587, 588, 570, 569), (573, 589, 571, 555), (624, 579, 576, 627), (592, 623, 572, 585), (627, 576, 572, 623), (610, 613, 580, 583), (613, 622, 573, 580), (605, 621, 574, 588), (620, 575, 577, 626), (621, 612, 581, 574), (626, 577, 578, 625), (625, 578, 579, 624), (612, 611, 582, 581), (611, 610, 583, 582), (604, 593, 584, 589), (585, 567, 635, 637), (620, 591, 586, 575), (591, 590, 587, 586), (590, 605, 588, 587), (622, 604, 589, 573), (597, 628, 613, 610), (456, 474, 629, 608), (609, 614, 591, 620), (608, 629, 612, 621), (476, 617, 598, 488), (485, 464, 628, 597), (615, 631, 605, 590), (598, 625, 624, 599), (639, 636, 584, 593), (465, 616, 594, 459), (618, 619, 586, 587), (489, 599, 616, 465), (628, 595, 622, 613), (596, 597, 610, 611), (506, 546, 631, 615), (609, 620, 626, 617), (616, 627, 623, 594), (631, 608, 621, 605), (630, 606, 593, 604), (619, 633, 568, 586), (629, 596, 611, 612), (595, 630, 604, 622), (507, 506, 615, 614), (532, 505, 606, 630), (599, 624, 627, 616), (607, 594, 623, 592), (505, 504, 607, 606), (617, 626, 625, 598), (457, 532, 630, 595), (484, 485, 597, 596), (546, 456, 608, 631), (458, 609, 617, 476), (464, 457, 595, 628), (504, 459, 594, 607), (590, 591, 602, 603), (458, 507, 614, 609), (600, 601, 614, 615), (474, 484, 596, 629), (488, 598, 599, 489), (601, 600, 603, 602), (587, 569, 632, 618), (615, 590, 603, 600), (569, 568, 633, 632), (619, 618, 632, 633), (636, 637, 635, 634), (639, 638, 637, 636), (640, 641, 638, 639), (607, 592, 638, 641), (640, 639, 593, 606), (567, 566, 634, 635), (636, 634, 566, 584), (641, 640, 606, 607), (522, 495, 469, 512, 513, 534, 539, 523), (467, 462, 643, 647), (466, 646, 645, 460), (510, 460, 645, 655), (547, 463, 642, 658), (491, 651, 646, 466), (487, 467, 647, 653), (461, 644, 648, 477), (463, 475, 649, 642), (477, 648, 650, 490), (650, 651, 660, 661), (475, 486, 652, 649), (486, 487, 653, 652), (533, 511, 654, 659), (511, 510, 655, 654), (461, 509, 656, 644), (509, 508, 657, 656), (508, 547, 658, 657), (462, 533, 659, 643), (661, 663, 490, 650), (663, 661, 660, 662), (651, 491, 662, 660), (491, 490, 663, 662), (552, 549, 553, 551, 548, 550), (668, 666, 664, 667, 669, 665), (667, 664, 548, 551), (553, 549, 665, 669), (551, 553, 669, 667), (550, 548, 664, 666), (668, 665, 549, 552), (666, 668, 552, 550)])
me_cylinder_001.polygons.foreach_set('material_index', [0, 0, 0, 0, 0, 0, 0, 0, 0, 0, 0, 0, 0, 0, 0, 0, 0, 0, 0, 0, 0, 0, 0, 0, 0, 0, 0, 0, 0, 0, 0, 2, 0, 0, 0, 0, 0, 0, 0, 0, 0, 0, 0, 0, 0, 0, 0, 0, 0, 0, 0, 0, 0, 0, 0, 0, 0, 0, 0, 0, 0, 0, 0, 0, 0, 0, 0, 0, 0, 0, 0, 0, 0, 0, 0, 0, 0, 0, 0, 0, 0, 0, 0, 0, 0, 0, 0, 0, 0, 0, 0, 0, 0, 0, 0, 0, 0, 3, 0, 0, 0, 0, 0, 0, 0, 0, 0, 0, 0, 0, 0, 0, 0, 0, 0, 0, 0, 0, 0, 0, 0, 0, 0, 0, 0, 0, 0, 0, 0, 0, 0, 0, 0, 0, 0, 0, 0, 0, 0, 0, 0, 0, 0, 0, 0, 0, 0, 0, 0, 0, 0, 0, 0, 0, 0, 0, 0, 0, 0, 0, 0, 0, 0, 0, 0, 0, 0, 0, 0, 0, 0, 0, 0, 0, 0, 0, 0, 0, 0, 0, 0, 0, 0, 0, 0, 0, 0, 0, 0, 0, 0, 0, 0, 0, 0, 0, 0, 0, 0, 0, 0, 0, 0, 0, 0, 0, 0, 0, 0, 0, 0, 0, 0, 0, 0, 0, 0, 0, 0, 0, 0, 0, 0, 0, 0, 0, 0, 0, 0, 0, 0, 0, 0, 0, 0, 0, 0, 0, 0, 0, 0, 0, 0, 0, 0, 0, 0, 0, 0, 0, 0, 0, 0, 0, 0, 0, 0, 0, 0, 0, 0, 1, 0, 0, 0, 0, 0, 0, 0, 0, 0, 0, 0, 0, 0, 0, 0, 0, 0, 0, 0, 0, 0, 0, 0, 0, 0, 0, 0, 0, 0, 0, 0, 0, 0, 0, 0, 4, 4, 4, 4, 4, 4, 4, 4, 4, 4, 4, 4, 4, 4, 4, 4, 4, 4, 4, 4, 4, 4, 4, 4, 4, 4, 4, 4, 4, 4, 4, 4, 4, 4, 4, 4, 4, 4, 4, 4, 4, 4, 4, 4, 4, 4, 4, 4, 4, 4, 4, 4, 4, 4, 4, 4, 4, 4, 4, 4, 4, 4, 4, 4, 4, 4, 4, 4, 4, 4, 4, 4, 4, 4, 4, 4, 4, 4, 4, 4, 4, 4, 4, 4, 4, 4, 4, 4, 4, 4, 4, 4, 4, 4, 4, 4, 4, 4, 4, 4, 4, 4, 4, 4, 4, 4, 4, 4, 4, 4, 4, 4, 4, 4, 4, 4, 4, 4, 4, 4, 4, 4, 4, 4, 4, 4, 4, 4, 4, 4, 4, 4, 4, 4, 4, 5, 4, 4, 4, 4, 4, 4, 5, 4, 4, 4, 4, 4, 4, 4, 4, 4, 4, 4, 4, 4, 4, 4, 4, 4, 4, 4, 4, 4, 4, 4, 4, 4, 4, 5, 6, 4, 4, 4, 5, 7, 7, 7, 4, 4, 4, 4, 4, 4, 4, 4, 4, 4, 4, 4, 4, 4, 4, 4, 4, 4, 4, 4, 4, 4, 4, 4, 4, 4, 4, 4, 5, 5, 5, 5, 5, 5, 5, 5])
me_cylinder_001.materials.append(mat_material_003)
me_cylinder_001.materials.append(mat_material_004)
me_cylinder_001.materials.append(mat_material_005)
me_cylinder_001.materials.append(mat_material_006)
me_cylinder_001.materials.append(mat_material)
me_cylinder_001.materials.append(mat_material_002)
me_cylinder_001.materials.append(mat_material_007)
me_cylinder_001.materials.append(mat_material_008)
me_cylinder_001.use_remesh_preserve_volume = False
me_cylinder_001.use_remesh_preserve_attributes = False
me_cylinder_001.use_mirror_vertex_groups = False
me_cylinder_001.update()

# ---- objects
ob_circle_001 = bpy.data.objects.new('Circle.001', me_circle_001)
ob_spot = bpy.data.objects.new('Spot', light_spot)
ob_cylinder_001 = bpy.data.objects.new('Cylinder.001', me_cylinder_001)
ob_lamp = bpy.data.objects.new('Lamp', light_lamp)
ob_camera = bpy.data.objects.new('Camera', cam_camera)

# ---- transforms, parenting, visibility, modifiers, constraints
ob_circle_001.location = (3.641, 0.3359, 0.4755)
ob_circle_001.scale = (0.1734, 0.1734, 0.1734)
ob_circle_001.lineart.crease_threshold = 0.0
ob_spot.location = (-8.015, -11.04, 9.975)
ob_spot.rotation_euler = (-0.9176, -0.0, 2.487)
ob_spot.lineart.crease_threshold = 0.0
ob_cylinder_001.location = (2.846, 0.6925, -0.08499)
ob_cylinder_001.rotation_euler = (0.04487, -0.0, 0.0)
ob_cylinder_001.scale = (0.1963, 0.1963, 0.1963)
ob_cylinder_001.lineart.crease_threshold = 0.0
ob_lamp.location = (4.076, 1.005, 5.904)
ob_lamp.rotation_euler = (0.6503, 0.05522, 1.866)
ob_lamp.lock_rotations_4d = False
ob_lamp.empty_display_type = 'ARROWS'
ob_lamp.color = (0.0, 0.0, 0.0, 0.0)
ob_lamp.lineart.crease_threshold = 0.0
ob_camera.location = (-16.23, -10.4, 7.706)
ob_camera.rotation_euler = (1.184, 0.4738, -1.091)
ob_camera.lock_rotations_4d = False
ob_camera.empty_display_type = 'ARROWS'
ob_camera.color = (0.0, 0.0, 0.0, 0.0)
ob_camera.display_type = 'WIRE'
ob_camera.lineart.crease_threshold = 0.0

# ---- collection membership
col_collection_1.objects.link(ob_circle_001)
col_collection_1.objects.link(ob_spot)
col_collection_1.objects.link(ob_cylinder_001)
col_collection_1.objects.link(ob_lamp)
col_collection_1.objects.link(ob_camera)

# ---- scene / render settings (as saved in the file)
scene.camera = ob_camera
scene.frame_start = 1; scene.frame_end = 250; scene.frame_set(1)
scene.render.engine = 'BLENDER_EEVEE_NEXT'
scene.render.image_settings.color_mode = 'RGB'
scene.render.image_settings.compression = 90
scene.render.resolution_percentage = 50
scene.render.dither_intensity = 0.0
scene.render.bake_margin = 2
scene.render.bake_bias = 0.0
scene.cycles.use_denoising = False
scene.cycles.samples = 10
scene.cycles.sampling_pattern = 'TABULATED_SOBOL'
scene.cycles.light_sampling_threshold = 0.0
scene.cycles.use_adaptive_sampling = False
scene.cycles.use_light_tree = False
scene.cycles.blur_glossy = 0.0
scene.cycles.volume_bounces = 1
scene.cycles.pixel_filter_type = 'GAUSSIAN'
scene.cycles.sample_clamp_indirect = 0.0
scene.view_settings.view_transform = 'Standard'
bpy.context.view_layer.update()
